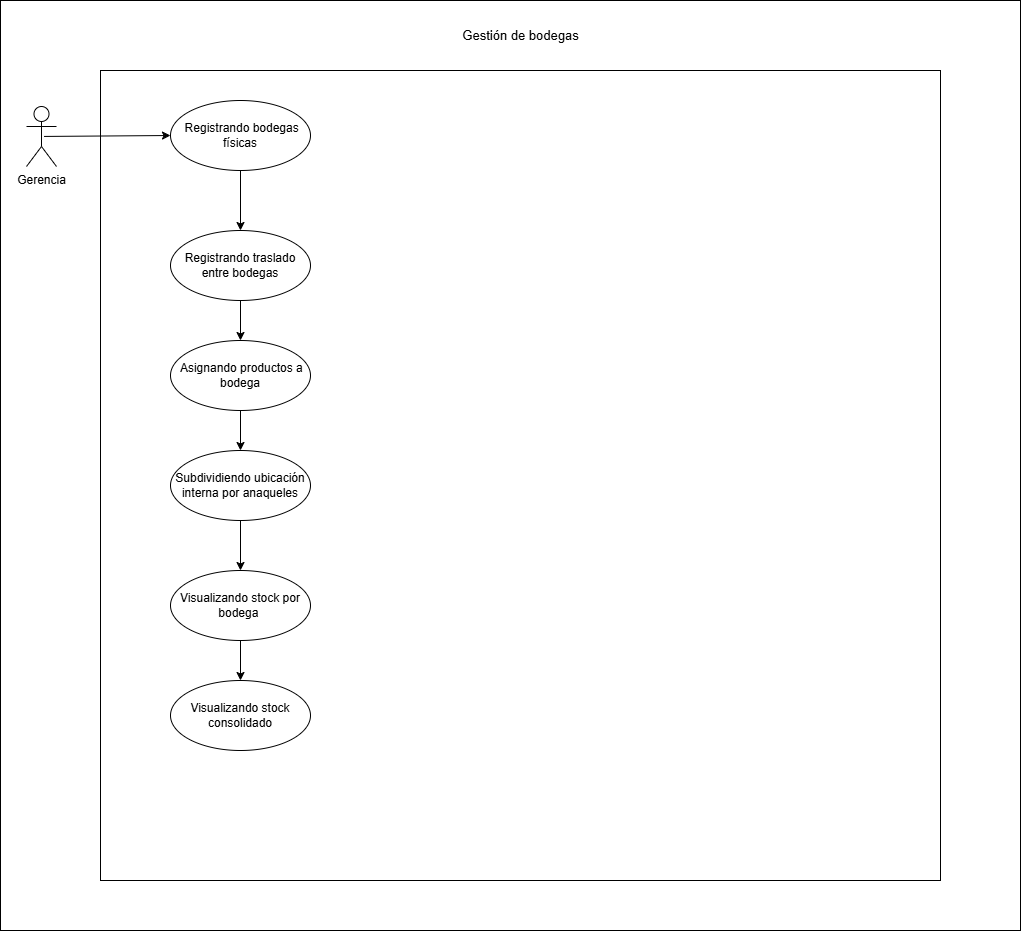

The diagram above was exported from draw.io. Its source (the exported page's mxGraphModel, read from the mxfile embedded in the PNG):
<mxGraphModel dx="1980" dy="995" grid="1" gridSize="10" guides="1" tooltips="1" connect="1" arrows="1" fold="1" page="1" pageScale="1" pageWidth="827" pageHeight="1169" math="0" shadow="0">
  <root>
    <mxCell id="0" />
    <mxCell id="1" parent="0" />
    <mxCell id="qrOsgZDqs2jIluiTBBjf-39" parent="1" style="rounded=0;whiteSpace=wrap;html=1;" value="" vertex="1">
      <mxGeometry height="930" width="1020" x="200" y="530" as="geometry" />
    </mxCell>
    <mxCell id="qrOsgZDqs2jIluiTBBjf-40" parent="1" style="rounded=0;whiteSpace=wrap;html=1;" value="" vertex="1">
      <mxGeometry height="810" width="840" x="300" y="600" as="geometry" />
    </mxCell>
    <mxCell id="qrOsgZDqs2jIluiTBBjf-41" edge="1" parent="1" source="qrOsgZDqs2jIluiTBBjf-42" style="rounded=0;orthogonalLoop=1;jettySize=auto;html=1;exitX=0.5;exitY=1;exitDx=0;exitDy=0;entryX=0.5;entryY=0;entryDx=0;entryDy=0;" target="qrOsgZDqs2jIluiTBBjf-44">
      <mxGeometry relative="1" as="geometry" />
    </mxCell>
    <mxCell id="qrOsgZDqs2jIluiTBBjf-42" parent="1" style="ellipse;whiteSpace=wrap;html=1;" value="&amp;nbsp;Registrando bodegas físicas" vertex="1">
      <mxGeometry height="70" width="140" x="370" y="630" as="geometry" />
    </mxCell>
    <mxCell id="qrOsgZDqs2jIluiTBBjf-43" edge="1" parent="1" source="qrOsgZDqs2jIluiTBBjf-44" style="rounded=0;orthogonalLoop=1;jettySize=auto;html=1;exitX=0.5;exitY=1;exitDx=0;exitDy=0;entryX=0.5;entryY=0;entryDx=0;entryDy=0;" target="qrOsgZDqs2jIluiTBBjf-46">
      <mxGeometry relative="1" as="geometry" />
    </mxCell>
    <mxCell id="qrOsgZDqs2jIluiTBBjf-44" parent="1" style="ellipse;whiteSpace=wrap;html=1;" value="Registrando traslado entre bodegas" vertex="1">
      <mxGeometry height="70" width="140" x="370" y="760" as="geometry" />
    </mxCell>
    <mxCell id="qrOsgZDqs2jIluiTBBjf-45" edge="1" parent="1" source="qrOsgZDqs2jIluiTBBjf-46" style="rounded=0;orthogonalLoop=1;jettySize=auto;html=1;exitX=0.5;exitY=1;exitDx=0;exitDy=0;entryX=0.5;entryY=0;entryDx=0;entryDy=0;" target="qrOsgZDqs2jIluiTBBjf-48">
      <mxGeometry relative="1" as="geometry" />
    </mxCell>
    <mxCell id="qrOsgZDqs2jIluiTBBjf-46" parent="1" style="ellipse;whiteSpace=wrap;html=1;" value="&amp;nbsp;Asignando productos a bodega" vertex="1">
      <mxGeometry height="70" width="140" x="370" y="870" as="geometry" />
    </mxCell>
    <mxCell id="qrOsgZDqs2jIluiTBBjf-47" edge="1" parent="1" source="qrOsgZDqs2jIluiTBBjf-48" style="edgeStyle=orthogonalEdgeStyle;rounded=0;orthogonalLoop=1;jettySize=auto;html=1;exitX=0.5;exitY=1;exitDx=0;exitDy=0;entryX=0.5;entryY=0;entryDx=0;entryDy=0;" target="qrOsgZDqs2jIluiTBBjf-50">
      <mxGeometry relative="1" as="geometry" />
    </mxCell>
    <mxCell id="qrOsgZDqs2jIluiTBBjf-48" parent="1" style="ellipse;whiteSpace=wrap;html=1;" value="Subdividiendo ubicación interna por anaqueles" vertex="1">
      <mxGeometry height="70" width="140" x="370" y="980" as="geometry" />
    </mxCell>
    <mxCell id="qrOsgZDqs2jIluiTBBjf-49" edge="1" parent="1" source="qrOsgZDqs2jIluiTBBjf-50" style="rounded=0;orthogonalLoop=1;jettySize=auto;html=1;exitX=0.5;exitY=1;exitDx=0;exitDy=0;entryX=0.5;entryY=0;entryDx=0;entryDy=0;" target="qrOsgZDqs2jIluiTBBjf-51">
      <mxGeometry relative="1" as="geometry" />
    </mxCell>
    <mxCell id="qrOsgZDqs2jIluiTBBjf-50" parent="1" style="ellipse;whiteSpace=wrap;html=1;" value="Visualizando stock por bodega&amp;nbsp;" vertex="1">
      <mxGeometry height="70" width="140" x="370" y="1100" as="geometry" />
    </mxCell>
    <mxCell id="qrOsgZDqs2jIluiTBBjf-51" parent="1" style="ellipse;whiteSpace=wrap;html=1;" value="Visualizando stock consolidado" vertex="1">
      <mxGeometry height="70" width="140" x="370" y="1210" as="geometry" />
    </mxCell>
    <mxCell id="qrOsgZDqs2jIluiTBBjf-52" edge="1" parent="1" source="qrOsgZDqs2jIluiTBBjf-53" style="rounded=0;orthogonalLoop=1;jettySize=auto;html=1;entryX=0;entryY=0.5;entryDx=0;entryDy=0;exitX=0.586;exitY=0.499;exitDx=0;exitDy=0;exitPerimeter=0;" target="qrOsgZDqs2jIluiTBBjf-42">
      <mxGeometry relative="1" as="geometry">
        <mxPoint x="240" y="670" as="sourcePoint" />
      </mxGeometry>
    </mxCell>
    <mxCell id="qrOsgZDqs2jIluiTBBjf-53" parent="1" style="shape=umlActor;verticalLabelPosition=bottom;verticalAlign=top;html=1;" value="Gerencia" vertex="1">
      <mxGeometry height="60" width="30" x="226" y="636" as="geometry" />
    </mxCell>
    <mxCell id="qrOsgZDqs2jIluiTBBjf-54" parent="1" style="text;html=1;whiteSpace=wrap;strokeColor=none;fillColor=none;align=center;verticalAlign=middle;rounded=0;" value="&lt;font style=&quot;font-size: 13px;&quot;&gt;Gestión de bodegas&lt;/font&gt;" vertex="1">
      <mxGeometry height="30" width="144.5" x="647.75" y="550" as="geometry" />
    </mxCell>
  </root>
</mxGraphModel>